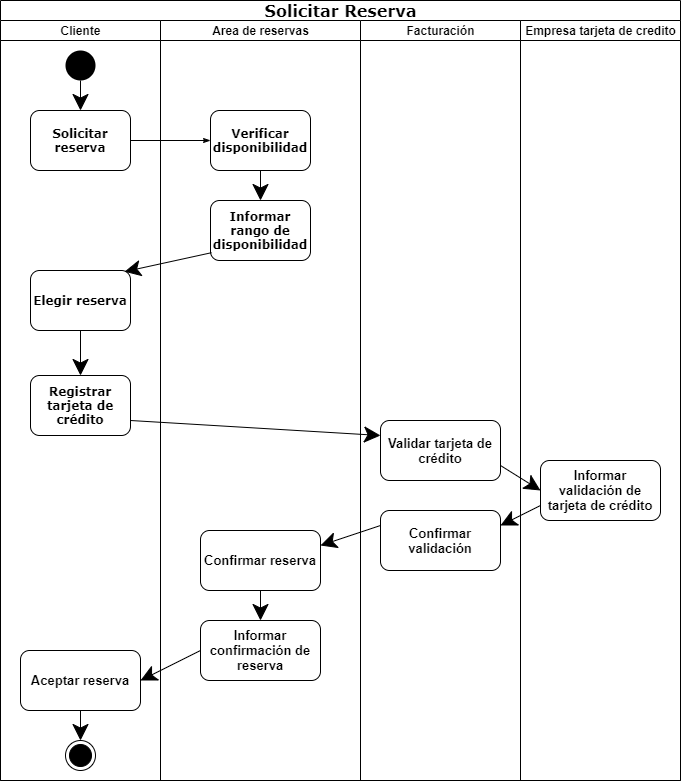

The diagram above was exported from draw.io. Its source (the exported page's mxGraphModel, read from the mxfile embedded in the PNG):
<mxGraphModel dx="1038" dy="547" grid="1" gridSize="10" guides="1" tooltips="1" connect="1" arrows="1" fold="1" page="1" pageScale="1" pageWidth="1100" pageHeight="850" background="none" math="0" shadow="0">
  <root>
    <mxCell id="0" />
    <mxCell id="1" parent="0" />
    <mxCell id="77e6c97f196da883-1" value="&lt;font style=&quot;font-size: 16px&quot;&gt;Solicitar Reserva&lt;/font&gt;" style="swimlane;html=1;childLayout=stackLayout;startSize=20;rounded=0;shadow=0;labelBackgroundColor=none;strokeWidth=1;fontFamily=Verdana;fontSize=8;align=center;" parent="1" vertex="1">
      <mxGeometry x="70" y="40" width="680" height="780" as="geometry" />
    </mxCell>
    <mxCell id="77e6c97f196da883-26" style="edgeStyle=orthogonalEdgeStyle;rounded=1;html=1;labelBackgroundColor=none;startArrow=none;startFill=0;startSize=5;endArrow=classicThin;endFill=1;endSize=5;jettySize=auto;orthogonalLoop=1;strokeWidth=1;fontFamily=Verdana;fontSize=8" parent="77e6c97f196da883-1" source="77e6c97f196da883-8" target="77e6c97f196da883-11" edge="1">
      <mxGeometry relative="1" as="geometry" />
    </mxCell>
    <mxCell id="77e6c97f196da883-2" value="Cliente" style="swimlane;html=1;startSize=20;" parent="77e6c97f196da883-1" vertex="1">
      <mxGeometry y="20" width="160" height="760" as="geometry" />
    </mxCell>
    <mxCell id="77e6c97f196da883-8" value="Solicitar reserva" style="rounded=1;whiteSpace=wrap;html=1;shadow=0;labelBackgroundColor=none;strokeWidth=1;fontFamily=Verdana;fontSize=12;align=center;fontStyle=1" parent="77e6c97f196da883-2" vertex="1">
      <mxGeometry x="30" y="90" width="100" height="60" as="geometry" />
    </mxCell>
    <mxCell id="IKDQ0B5dqnP9sEq5Mzzv-1" value="" style="ellipse;fillColor=#000000;strokeColor=none;hachureGap=4;pointerEvents=0;" parent="77e6c97f196da883-2" vertex="1">
      <mxGeometry x="65" y="30" width="30" height="30" as="geometry" />
    </mxCell>
    <mxCell id="IKDQ0B5dqnP9sEq5Mzzv-12" value="Elegir reserva" style="rounded=1;whiteSpace=wrap;html=1;shadow=0;labelBackgroundColor=none;strokeWidth=1;fontFamily=Verdana;fontSize=12;align=center;fontStyle=1" parent="77e6c97f196da883-2" vertex="1">
      <mxGeometry x="30" y="250" width="100" height="60" as="geometry" />
    </mxCell>
    <mxCell id="IKDQ0B5dqnP9sEq5Mzzv-39" value="" style="endArrow=classic;html=1;fontSize=13;startSize=14;endSize=14;sourcePerimeterSpacing=8;targetPerimeterSpacing=8;exitX=0.5;exitY=1;exitDx=0;exitDy=0;entryX=0.5;entryY=0;entryDx=0;entryDy=0;" parent="77e6c97f196da883-2" source="IKDQ0B5dqnP9sEq5Mzzv-1" target="77e6c97f196da883-8" edge="1">
      <mxGeometry width="50" height="50" relative="1" as="geometry">
        <mxPoint x="390" y="250" as="sourcePoint" />
        <mxPoint x="440" y="200" as="targetPoint" />
      </mxGeometry>
    </mxCell>
    <mxCell id="rciubs2Ed4B8Klz2JV9g-6" value="Registrar tarjeta de crédito" style="rounded=1;whiteSpace=wrap;html=1;shadow=0;labelBackgroundColor=none;strokeWidth=1;fontFamily=Verdana;fontSize=12;align=center;fontStyle=1" parent="77e6c97f196da883-2" vertex="1">
      <mxGeometry x="30" y="355" width="100" height="60" as="geometry" />
    </mxCell>
    <mxCell id="xEYVT2T-qA1PDU1520ss-3" value="" style="endArrow=classic;html=1;startSize=14;endSize=14;sourcePerimeterSpacing=8;targetPerimeterSpacing=8;exitX=0.5;exitY=1;exitDx=0;exitDy=0;entryX=0.5;entryY=0;entryDx=0;entryDy=0;" parent="77e6c97f196da883-2" source="IKDQ0B5dqnP9sEq5Mzzv-12" target="rciubs2Ed4B8Klz2JV9g-6" edge="1">
      <mxGeometry width="50" height="50" relative="1" as="geometry">
        <mxPoint x="241" y="177.20000000000005" as="sourcePoint" />
        <mxPoint x="129" y="261.20000000000005" as="targetPoint" />
      </mxGeometry>
    </mxCell>
    <mxCell id="BeuqWCFlpKoV5WA2KOt5-6" value="Aceptar reserva" style="rounded=1;whiteSpace=wrap;html=1;hachureGap=4;pointerEvents=0;fontStyle=1;fontSize=13;" vertex="1" parent="77e6c97f196da883-2">
      <mxGeometry x="20" y="630" width="120" height="60" as="geometry" />
    </mxCell>
    <mxCell id="xEYVT2T-qA1PDU1520ss-6" value="" style="ellipse;html=1;shape=endState;fillColor=#000000;strokeColor=#000000;" parent="77e6c97f196da883-2" vertex="1">
      <mxGeometry x="65" y="720" width="30" height="30" as="geometry" />
    </mxCell>
    <mxCell id="BeuqWCFlpKoV5WA2KOt5-7" value="" style="endArrow=classic;html=1;startSize=14;endSize=14;sourcePerimeterSpacing=8;targetPerimeterSpacing=8;exitX=0.5;exitY=1;exitDx=0;exitDy=0;entryX=0.5;entryY=0;entryDx=0;entryDy=0;" edge="1" parent="77e6c97f196da883-2" source="BeuqWCFlpKoV5WA2KOt5-6" target="xEYVT2T-qA1PDU1520ss-6">
      <mxGeometry width="50" height="50" relative="1" as="geometry">
        <mxPoint x="210" y="640" as="sourcePoint" />
        <mxPoint x="150" y="670" as="targetPoint" />
      </mxGeometry>
    </mxCell>
    <mxCell id="xEYVT2T-qA1PDU1520ss-4" value="" style="endArrow=classic;html=1;startSize=14;endSize=14;sourcePerimeterSpacing=8;targetPerimeterSpacing=8;exitX=1;exitY=0.75;exitDx=0;exitDy=0;entryX=0;entryY=0.25;entryDx=0;entryDy=0;" parent="77e6c97f196da883-1" source="rciubs2Ed4B8Klz2JV9g-6" target="IKDQ0B5dqnP9sEq5Mzzv-25" edge="1">
      <mxGeometry width="50" height="50" relative="1" as="geometry">
        <mxPoint x="241" y="197.20000000000005" as="sourcePoint" />
        <mxPoint x="129" y="281.20000000000005" as="targetPoint" />
      </mxGeometry>
    </mxCell>
    <mxCell id="xEYVT2T-qA1PDU1520ss-5" value="" style="endArrow=classic;html=1;startSize=14;endSize=14;sourcePerimeterSpacing=8;targetPerimeterSpacing=8;exitX=1;exitY=0.75;exitDx=0;exitDy=0;entryX=0;entryY=0.5;entryDx=0;entryDy=0;" parent="77e6c97f196da883-1" source="IKDQ0B5dqnP9sEq5Mzzv-25" target="BeuqWCFlpKoV5WA2KOt5-2" edge="1">
      <mxGeometry width="50" height="50" relative="1" as="geometry">
        <mxPoint x="135" y="430" as="sourcePoint" />
        <mxPoint x="475" y="440" as="targetPoint" />
      </mxGeometry>
    </mxCell>
    <mxCell id="77e6c97f196da883-3" value="Area de reservas" style="swimlane;html=1;startSize=20;" parent="77e6c97f196da883-1" vertex="1">
      <mxGeometry x="160" y="20" width="200" height="760" as="geometry" />
    </mxCell>
    <mxCell id="77e6c97f196da883-11" value="Verificar disponibilidad" style="rounded=1;whiteSpace=wrap;html=1;shadow=0;labelBackgroundColor=none;strokeWidth=1;fontFamily=Verdana;fontSize=12;align=center;fontStyle=1" parent="77e6c97f196da883-3" vertex="1">
      <mxGeometry x="50" y="90" width="100" height="60" as="geometry" />
    </mxCell>
    <mxCell id="IKDQ0B5dqnP9sEq5Mzzv-4" value="" style="endArrow=classic;html=1;startSize=14;endSize=14;sourcePerimeterSpacing=8;targetPerimeterSpacing=8;exitX=0.5;exitY=1;exitDx=0;exitDy=0;entryX=0.5;entryY=0;entryDx=0;entryDy=0;" parent="77e6c97f196da883-3" source="77e6c97f196da883-11" target="IKDQ0B5dqnP9sEq5Mzzv-5" edge="1">
      <mxGeometry width="50" height="50" relative="1" as="geometry">
        <mxPoint x="-15" y="240" as="sourcePoint" />
        <mxPoint x="100" y="200" as="targetPoint" />
      </mxGeometry>
    </mxCell>
    <mxCell id="IKDQ0B5dqnP9sEq5Mzzv-5" value="Informar rango de disponibilidad" style="rounded=1;whiteSpace=wrap;html=1;shadow=0;labelBackgroundColor=none;strokeWidth=1;fontFamily=Verdana;fontSize=12;align=center;fontStyle=1" parent="77e6c97f196da883-3" vertex="1">
      <mxGeometry x="50" y="180" width="100" height="60" as="geometry" />
    </mxCell>
    <mxCell id="IKDQ0B5dqnP9sEq5Mzzv-22" value="Informar confirmación de reserva" style="rounded=1;whiteSpace=wrap;html=1;hachureGap=4;pointerEvents=0;fontStyle=1;fontSize=13;" parent="77e6c97f196da883-3" vertex="1">
      <mxGeometry x="40" y="600" width="120" height="60" as="geometry" />
    </mxCell>
    <mxCell id="rciubs2Ed4B8Klz2JV9g-2" value="Confirmar reserva" style="rounded=1;whiteSpace=wrap;html=1;hachureGap=4;pointerEvents=0;fontStyle=1;fontSize=13;" parent="77e6c97f196da883-3" vertex="1">
      <mxGeometry x="40" y="510" width="120" height="60" as="geometry" />
    </mxCell>
    <mxCell id="IKDQ0B5dqnP9sEq5Mzzv-20" value="" style="endArrow=classic;html=1;startSize=14;endSize=14;sourcePerimeterSpacing=8;targetPerimeterSpacing=8;exitX=0.5;exitY=1;exitDx=0;exitDy=0;entryX=0.5;entryY=0;entryDx=0;entryDy=0;" parent="77e6c97f196da883-3" source="rciubs2Ed4B8Klz2JV9g-2" target="IKDQ0B5dqnP9sEq5Mzzv-22" edge="1">
      <mxGeometry width="50" height="50" relative="1" as="geometry">
        <mxPoint x="105" y="580" as="sourcePoint" />
        <mxPoint x="100" y="620" as="targetPoint" />
      </mxGeometry>
    </mxCell>
    <mxCell id="IKDQ0B5dqnP9sEq5Mzzv-14" value="Facturación" style="swimlane;html=1;startSize=20;" parent="77e6c97f196da883-1" vertex="1">
      <mxGeometry x="360" y="20" width="160" height="760" as="geometry" />
    </mxCell>
    <mxCell id="IKDQ0B5dqnP9sEq5Mzzv-25" value="Validar tarjeta de crédito" style="rounded=1;whiteSpace=wrap;html=1;hachureGap=4;pointerEvents=0;fontStyle=1;fontSize=13;" parent="IKDQ0B5dqnP9sEq5Mzzv-14" vertex="1">
      <mxGeometry x="20" y="400" width="120" height="60" as="geometry" />
    </mxCell>
    <mxCell id="BeuqWCFlpKoV5WA2KOt5-4" value="Confirmar validación" style="rounded=1;whiteSpace=wrap;html=1;hachureGap=4;pointerEvents=0;fontStyle=1;fontSize=13;" vertex="1" parent="IKDQ0B5dqnP9sEq5Mzzv-14">
      <mxGeometry x="20" y="490" width="120" height="60" as="geometry" />
    </mxCell>
    <mxCell id="xEYVT2T-qA1PDU1520ss-2" value="" style="endArrow=classic;html=1;startSize=14;endSize=14;sourcePerimeterSpacing=8;targetPerimeterSpacing=8;exitX=0.01;exitY=0.87;exitDx=0;exitDy=0;entryX=0.94;entryY=0.02;entryDx=0;entryDy=0;entryPerimeter=0;exitPerimeter=0;" parent="77e6c97f196da883-1" source="IKDQ0B5dqnP9sEq5Mzzv-5" target="IKDQ0B5dqnP9sEq5Mzzv-12" edge="1">
      <mxGeometry width="50" height="50" relative="1" as="geometry">
        <mxPoint x="295" y="180" as="sourcePoint" />
        <mxPoint x="295" y="260" as="targetPoint" />
      </mxGeometry>
    </mxCell>
    <mxCell id="BeuqWCFlpKoV5WA2KOt5-1" value="Empresa tarjeta de credito" style="swimlane;html=1;startSize=20;" vertex="1" parent="77e6c97f196da883-1">
      <mxGeometry x="520" y="20" width="160" height="760" as="geometry" />
    </mxCell>
    <mxCell id="BeuqWCFlpKoV5WA2KOt5-2" value="Informar validación de tarjeta de crédito" style="rounded=1;whiteSpace=wrap;html=1;hachureGap=4;pointerEvents=0;fontStyle=1;fontSize=13;" vertex="1" parent="BeuqWCFlpKoV5WA2KOt5-1">
      <mxGeometry x="20" y="440" width="120" height="60" as="geometry" />
    </mxCell>
    <mxCell id="BeuqWCFlpKoV5WA2KOt5-3" value="" style="endArrow=classic;html=1;startSize=14;endSize=14;sourcePerimeterSpacing=8;targetPerimeterSpacing=8;exitX=0;exitY=0.75;exitDx=0;exitDy=0;entryX=1;entryY=0.25;entryDx=0;entryDy=0;" edge="1" parent="77e6c97f196da883-1" source="BeuqWCFlpKoV5WA2KOt5-2" target="BeuqWCFlpKoV5WA2KOt5-4">
      <mxGeometry width="50" height="50" relative="1" as="geometry">
        <mxPoint x="505" y="490" as="sourcePoint" />
        <mxPoint x="490" y="520" as="targetPoint" />
      </mxGeometry>
    </mxCell>
    <mxCell id="BeuqWCFlpKoV5WA2KOt5-5" value="" style="endArrow=classic;html=1;startSize=14;endSize=14;sourcePerimeterSpacing=8;targetPerimeterSpacing=8;exitX=0;exitY=0.25;exitDx=0;exitDy=0;entryX=1;entryY=0.25;entryDx=0;entryDy=0;" edge="1" parent="77e6c97f196da883-1" source="BeuqWCFlpKoV5WA2KOt5-4" target="rciubs2Ed4B8Klz2JV9g-2">
      <mxGeometry width="50" height="50" relative="1" as="geometry">
        <mxPoint x="510" y="475" as="sourcePoint" />
        <mxPoint x="550" y="500" as="targetPoint" />
      </mxGeometry>
    </mxCell>
    <mxCell id="IKDQ0B5dqnP9sEq5Mzzv-36" value="" style="endArrow=classic;html=1;startSize=14;endSize=14;sourcePerimeterSpacing=8;targetPerimeterSpacing=8;exitX=0;exitY=0.5;exitDx=0;exitDy=0;entryX=1;entryY=0.5;entryDx=0;entryDy=0;" parent="77e6c97f196da883-1" source="IKDQ0B5dqnP9sEq5Mzzv-22" target="BeuqWCFlpKoV5WA2KOt5-6" edge="1">
      <mxGeometry width="50" height="50" relative="1" as="geometry">
        <mxPoint x="435" y="772" as="sourcePoint" />
        <mxPoint x="260" y="737" as="targetPoint" />
      </mxGeometry>
    </mxCell>
  </root>
</mxGraphModel>